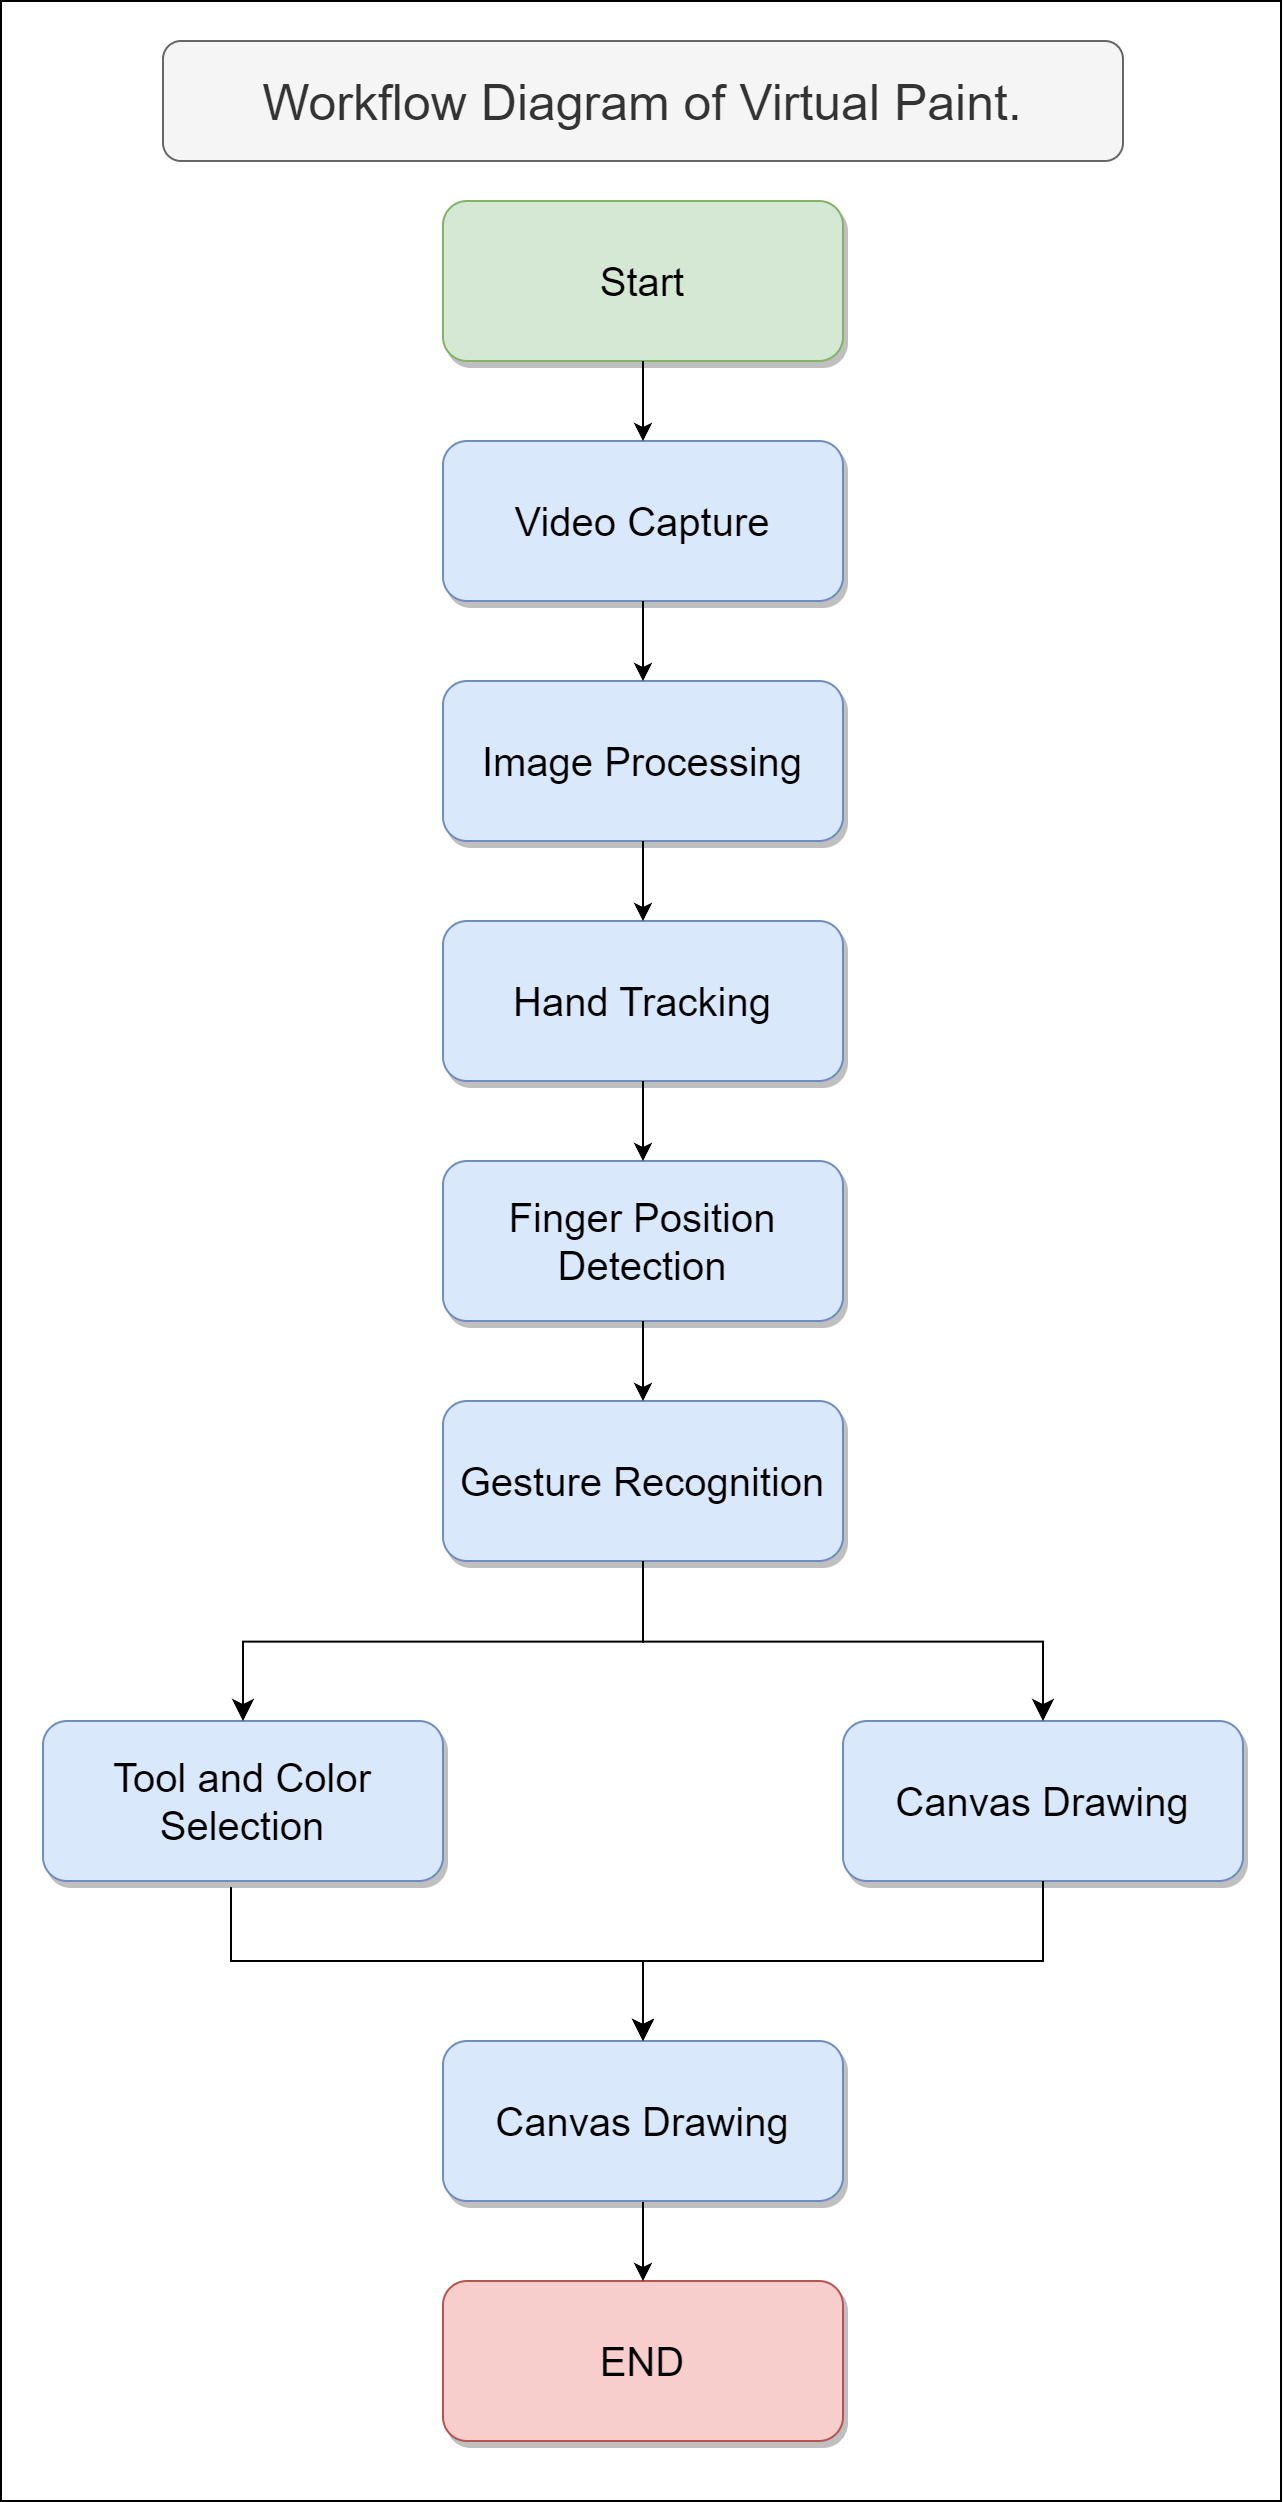

The diagram above was exported from draw.io. Its source (the exported page's mxGraphModel, read from the mxfile embedded in the PNG):
<mxGraphModel dx="1500" dy="1944" grid="1" gridSize="10" guides="1" tooltips="1" connect="1" arrows="1" fold="1" page="1" pageScale="1" pageWidth="850" pageHeight="1100" math="0" shadow="0">
  <root>
    <mxCell id="0" />
    <mxCell id="1" parent="0" />
    <mxCell id="_OfV11QIKWFFGmajoD4Q-37" value="" style="rounded=0;whiteSpace=wrap;html=1;" vertex="1" parent="1">
      <mxGeometry x="120" y="-60" width="640" height="1250" as="geometry" />
    </mxCell>
    <mxCell id="_OfV11QIKWFFGmajoD4Q-1" value="Start" style="rounded=1;whiteSpace=wrap;html=1;fillColor=#d5e8d4;strokeColor=#82b366;fontSize=20;flipH=1;shadow=1;" vertex="1" parent="1">
      <mxGeometry x="341" y="40" width="200" height="80" as="geometry" />
    </mxCell>
    <mxCell id="_OfV11QIKWFFGmajoD4Q-6" value="Video Capture" style="rounded=1;whiteSpace=wrap;html=1;fontSize=20;fillColor=#dae8fc;strokeColor=#6c8ebf;flipH=1;glass=0;shadow=1;" vertex="1" parent="1">
      <mxGeometry x="341" y="160" width="200" height="80" as="geometry" />
    </mxCell>
    <mxCell id="_OfV11QIKWFFGmajoD4Q-7" value="Image Processing" style="rounded=1;whiteSpace=wrap;html=1;fontSize=20;fillColor=#dae8fc;strokeColor=#6c8ebf;flipH=1;glass=0;shadow=1;" vertex="1" parent="1">
      <mxGeometry x="341" y="280" width="200" height="80" as="geometry" />
    </mxCell>
    <mxCell id="_OfV11QIKWFFGmajoD4Q-8" value="Hand Tracking" style="rounded=1;whiteSpace=wrap;html=1;fontSize=20;fillColor=#dae8fc;strokeColor=#6c8ebf;flipH=1;glass=0;shadow=1;" vertex="1" parent="1">
      <mxGeometry x="341" y="400" width="200" height="80" as="geometry" />
    </mxCell>
    <mxCell id="_OfV11QIKWFFGmajoD4Q-9" value="Finger Position Detection" style="rounded=1;whiteSpace=wrap;html=1;fontSize=20;fillColor=#dae8fc;strokeColor=#6c8ebf;flipH=1;glass=0;shadow=1;" vertex="1" parent="1">
      <mxGeometry x="341" y="520" width="200" height="80" as="geometry" />
    </mxCell>
    <mxCell id="_OfV11QIKWFFGmajoD4Q-10" value="Gesture Recognition" style="rounded=1;whiteSpace=wrap;html=1;fontSize=20;fillColor=#dae8fc;strokeColor=#6c8ebf;flipH=1;glass=0;shadow=1;" vertex="1" parent="1">
      <mxGeometry x="341" y="640" width="200" height="80" as="geometry" />
    </mxCell>
    <mxCell id="_OfV11QIKWFFGmajoD4Q-11" value="Tool and Color Selection" style="rounded=1;whiteSpace=wrap;html=1;fontSize=20;fillColor=#dae8fc;strokeColor=#6c8ebf;flipH=1;glass=0;shadow=1;" vertex="1" parent="1">
      <mxGeometry x="141" y="800" width="200" height="80" as="geometry" />
    </mxCell>
    <mxCell id="_OfV11QIKWFFGmajoD4Q-12" value="Canvas Drawing" style="rounded=1;whiteSpace=wrap;html=1;fontSize=20;fillColor=#dae8fc;strokeColor=#6c8ebf;flipH=1;glass=0;shadow=1;" vertex="1" parent="1">
      <mxGeometry x="541" y="800" width="200" height="80" as="geometry" />
    </mxCell>
    <mxCell id="_OfV11QIKWFFGmajoD4Q-13" value="END" style="rounded=1;whiteSpace=wrap;html=1;fontSize=20;fillColor=#f8cecc;strokeColor=#b85450;flipH=1;shadow=1;" vertex="1" parent="1">
      <mxGeometry x="341" y="1080" width="200" height="80" as="geometry" />
    </mxCell>
    <mxCell id="_OfV11QIKWFFGmajoD4Q-14" value="" style="endArrow=classic;html=1;rounded=0;exitX=0.5;exitY=1;exitDx=0;exitDy=0;" edge="1" parent="1" source="_OfV11QIKWFFGmajoD4Q-1" target="_OfV11QIKWFFGmajoD4Q-6">
      <mxGeometry width="50" height="50" relative="1" as="geometry">
        <mxPoint x="272.0526315789475" y="-120" as="sourcePoint" />
        <mxPoint x="222.0526315789475" y="-170" as="targetPoint" />
      </mxGeometry>
    </mxCell>
    <mxCell id="_OfV11QIKWFFGmajoD4Q-15" value="" style="endArrow=classic;html=1;rounded=0;exitX=0.5;exitY=1;exitDx=0;exitDy=0;entryX=0.5;entryY=0;entryDx=0;entryDy=0;" edge="1" parent="1" source="_OfV11QIKWFFGmajoD4Q-6" target="_OfV11QIKWFFGmajoD4Q-7">
      <mxGeometry width="50" height="50" relative="1" as="geometry">
        <mxPoint x="432.0526315789475" y="-288" as="sourcePoint" />
        <mxPoint x="432.0526315789475" y="-248" as="targetPoint" />
      </mxGeometry>
    </mxCell>
    <mxCell id="_OfV11QIKWFFGmajoD4Q-17" value="" style="endArrow=classic;html=1;rounded=0;exitX=0.5;exitY=1;exitDx=0;exitDy=0;" edge="1" parent="1" source="_OfV11QIKWFFGmajoD4Q-7" target="_OfV11QIKWFFGmajoD4Q-8">
      <mxGeometry width="50" height="50" relative="1" as="geometry">
        <mxPoint x="432.0526315789475" y="-190" as="sourcePoint" />
        <mxPoint x="432.0526315789475" y="-150" as="targetPoint" />
      </mxGeometry>
    </mxCell>
    <mxCell id="_OfV11QIKWFFGmajoD4Q-18" value="" style="endArrow=classic;html=1;rounded=0;exitX=0.5;exitY=1;exitDx=0;exitDy=0;entryX=0.5;entryY=0;entryDx=0;entryDy=0;" edge="1" parent="1" source="_OfV11QIKWFFGmajoD4Q-8" target="_OfV11QIKWFFGmajoD4Q-9">
      <mxGeometry width="50" height="50" relative="1" as="geometry">
        <mxPoint x="432.0526315789475" y="-70" as="sourcePoint" />
        <mxPoint x="432.0526315789475" y="-30" as="targetPoint" />
      </mxGeometry>
    </mxCell>
    <mxCell id="_OfV11QIKWFFGmajoD4Q-19" value="" style="endArrow=classic;html=1;rounded=0;exitX=0.5;exitY=1;exitDx=0;exitDy=0;entryX=0.5;entryY=0;entryDx=0;entryDy=0;" edge="1" parent="1" source="_OfV11QIKWFFGmajoD4Q-9" target="_OfV11QIKWFFGmajoD4Q-10">
      <mxGeometry width="50" height="50" relative="1" as="geometry">
        <mxPoint x="432.0526315789475" y="50" as="sourcePoint" />
        <mxPoint x="432.0526315789475" y="90" as="targetPoint" />
      </mxGeometry>
    </mxCell>
    <mxCell id="_OfV11QIKWFFGmajoD4Q-22" value="" style="endArrow=classic;html=1;rounded=0;exitX=0.5;exitY=1;exitDx=0;exitDy=0;entryX=0.5;entryY=0;entryDx=0;entryDy=0;" edge="1" parent="1" source="_OfV11QIKWFFGmajoD4Q-31" target="_OfV11QIKWFFGmajoD4Q-13">
      <mxGeometry width="50" height="50" relative="1" as="geometry">
        <mxPoint x="187.0526315789475" y="410" as="sourcePoint" />
        <mxPoint x="187.0526315789475" y="450" as="targetPoint" />
      </mxGeometry>
    </mxCell>
    <mxCell id="_OfV11QIKWFFGmajoD4Q-23" value="Workflow Diagram of Virtual Paint." style="rounded=1;whiteSpace=wrap;html=1;fontSize=25;flipH=1;fillColor=#f5f5f5;fontColor=#333333;strokeColor=#666666;" vertex="1" parent="1">
      <mxGeometry x="201" y="-40" width="480" height="60" as="geometry" />
    </mxCell>
    <mxCell id="_OfV11QIKWFFGmajoD4Q-28" value="" style="edgeStyle=elbowEdgeStyle;elbow=vertical;endArrow=classic;html=1;curved=0;rounded=0;endSize=8;startSize=8;exitX=0.5;exitY=1;exitDx=0;exitDy=0;entryX=0.5;entryY=0;entryDx=0;entryDy=0;" edge="1" parent="1" source="_OfV11QIKWFFGmajoD4Q-10" target="_OfV11QIKWFFGmajoD4Q-11">
      <mxGeometry width="50" height="50" relative="1" as="geometry">
        <mxPoint x="466" y="1270" as="sourcePoint" />
        <mxPoint x="516" y="1220" as="targetPoint" />
      </mxGeometry>
    </mxCell>
    <mxCell id="_OfV11QIKWFFGmajoD4Q-29" value="" style="edgeStyle=elbowEdgeStyle;elbow=vertical;endArrow=classic;html=1;curved=0;rounded=0;endSize=8;startSize=8;exitX=0.5;exitY=1;exitDx=0;exitDy=0;entryX=0.5;entryY=0;entryDx=0;entryDy=0;" edge="1" parent="1" source="_OfV11QIKWFFGmajoD4Q-10" target="_OfV11QIKWFFGmajoD4Q-12">
      <mxGeometry width="50" height="50" relative="1" as="geometry">
        <mxPoint x="436" y="960" as="sourcePoint" />
        <mxPoint x="616" y="1040" as="targetPoint" />
      </mxGeometry>
    </mxCell>
    <mxCell id="_OfV11QIKWFFGmajoD4Q-31" value="Canvas Drawing" style="rounded=1;whiteSpace=wrap;html=1;fontSize=20;fillColor=#dae8fc;strokeColor=#6c8ebf;flipH=1;glass=0;shadow=1;" vertex="1" parent="1">
      <mxGeometry x="341" y="960" width="200" height="80" as="geometry" />
    </mxCell>
    <mxCell id="_OfV11QIKWFFGmajoD4Q-33" value="" style="edgeStyle=elbowEdgeStyle;elbow=vertical;endArrow=classic;html=1;curved=0;rounded=0;endSize=8;startSize=8;exitX=0.53;exitY=1.038;exitDx=0;exitDy=0;entryX=0.5;entryY=0;entryDx=0;entryDy=0;exitPerimeter=0;" edge="1" parent="1" source="_OfV11QIKWFFGmajoD4Q-11" target="_OfV11QIKWFFGmajoD4Q-31">
      <mxGeometry width="50" height="50" relative="1" as="geometry">
        <mxPoint x="451" y="970" as="sourcePoint" />
        <mxPoint x="206" y="1050" as="targetPoint" />
        <Array as="points">
          <mxPoint x="350" y="920" />
        </Array>
      </mxGeometry>
    </mxCell>
    <mxCell id="_OfV11QIKWFFGmajoD4Q-34" value="" style="edgeStyle=elbowEdgeStyle;elbow=vertical;endArrow=classic;html=1;curved=0;rounded=0;endSize=8;startSize=8;exitX=0.5;exitY=1;exitDx=0;exitDy=0;entryX=0.5;entryY=0;entryDx=0;entryDy=0;" edge="1" parent="1" source="_OfV11QIKWFFGmajoD4Q-12" target="_OfV11QIKWFFGmajoD4Q-31">
      <mxGeometry width="50" height="50" relative="1" as="geometry">
        <mxPoint x="200" y="1133" as="sourcePoint" />
        <mxPoint x="451" y="1210" as="targetPoint" />
        <Array as="points">
          <mxPoint x="550" y="920" />
        </Array>
      </mxGeometry>
    </mxCell>
  </root>
</mxGraphModel>